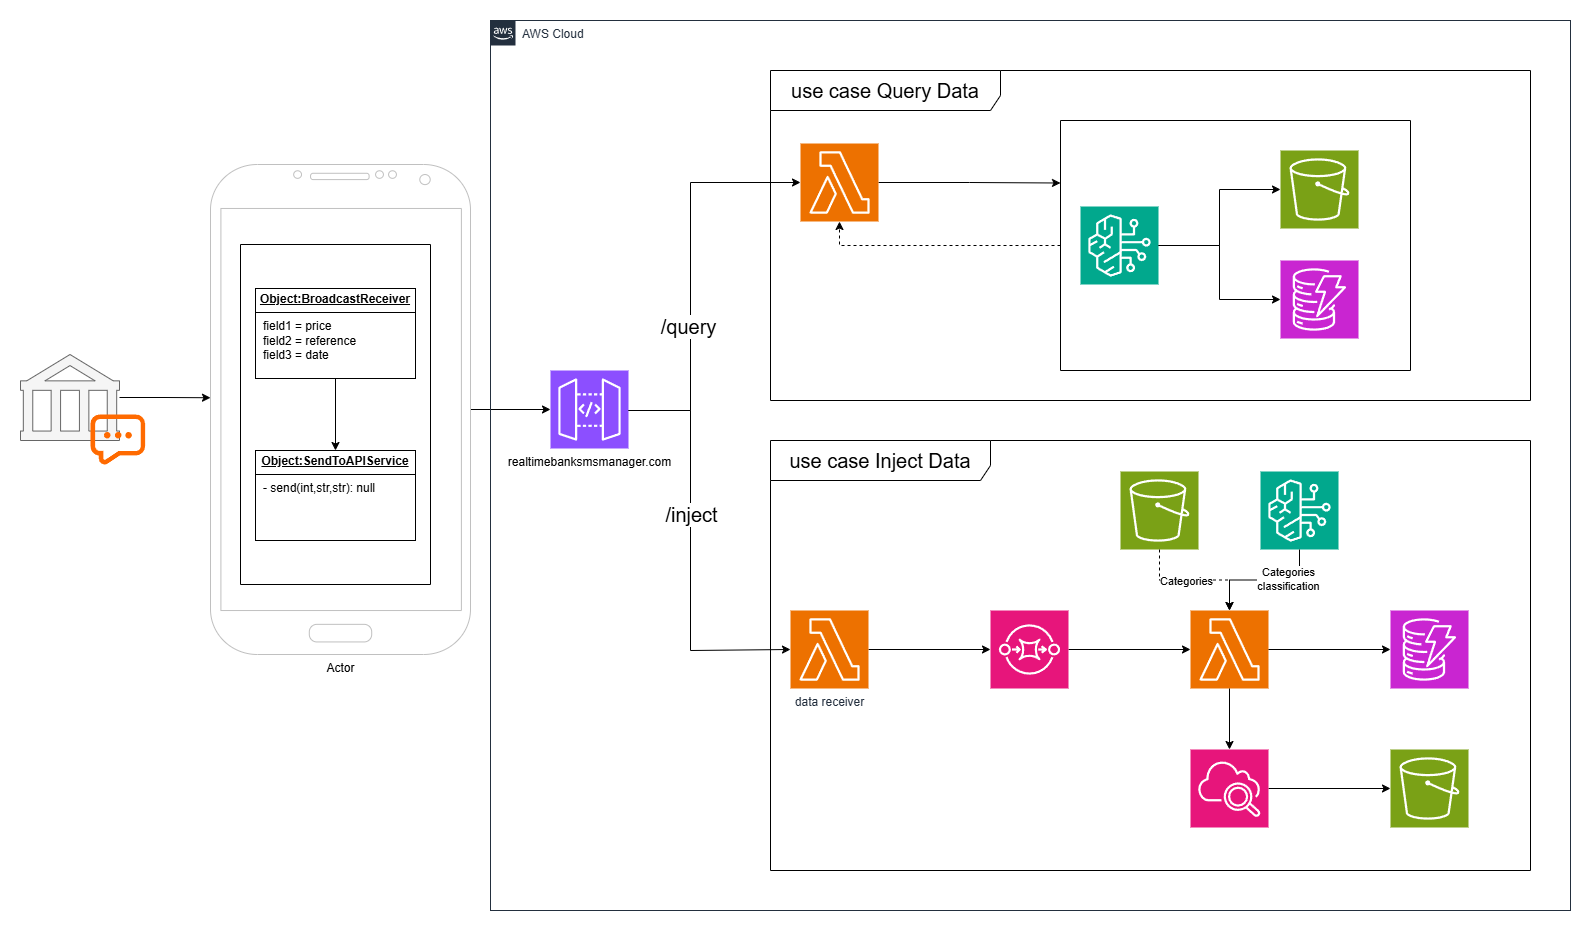

The diagram above was exported from draw.io. Its source (the exported page's mxGraphModel, read from the mxfile embedded in the PNG):
<mxGraphModel dx="2068" dy="1201" grid="1" gridSize="10" guides="1" tooltips="1" connect="1" arrows="1" fold="1" page="1" pageScale="1" pageWidth="850" pageHeight="1100" math="0" shadow="0">
  <root>
    <mxCell id="0" />
    <mxCell id="1" parent="0" />
    <mxCell id="yKmlSIq3ARPmdX5NHyyK-37" style="edgeStyle=orthogonalEdgeStyle;rounded=0;orthogonalLoop=1;jettySize=auto;html=1;" edge="1" parent="1" source="yKmlSIq3ARPmdX5NHyyK-2" target="yKmlSIq3ARPmdX5NHyyK-15">
      <mxGeometry relative="1" as="geometry" />
    </mxCell>
    <mxCell id="yKmlSIq3ARPmdX5NHyyK-9" value="use case Query Data" style="shape=umlFrame;whiteSpace=wrap;html=1;pointerEvents=0;width=230;height=40;fontSize=20;" vertex="1" parent="1">
      <mxGeometry x="760" y="110" width="760" height="330" as="geometry" />
    </mxCell>
    <mxCell id="yKmlSIq3ARPmdX5NHyyK-10" value="use case Inject Data" style="shape=umlFrame;whiteSpace=wrap;html=1;pointerEvents=0;width=220;height=40;fontSize=20;" vertex="1" parent="1">
      <mxGeometry x="760" y="480" width="760" height="430" as="geometry" />
    </mxCell>
    <mxCell id="yKmlSIq3ARPmdX5NHyyK-15" value="&lt;span style=&quot;background-color: rgb(255, 255, 255);&quot;&gt;&lt;font style=&quot;color: rgb(0, 0, 0);&quot;&gt;realtimebanksmsmanager.com&lt;/font&gt;&lt;/span&gt;" style="sketch=0;points=[[0,0,0],[0.25,0,0],[0.5,0,0],[0.75,0,0],[1,0,0],[0,1,0],[0.25,1,0],[0.5,1,0],[0.75,1,0],[1,1,0],[0,0.25,0],[0,0.5,0],[0,0.75,0],[1,0.25,0],[1,0.5,0],[1,0.75,0]];outlineConnect=0;fontColor=#232F3E;fillColor=#8C4FFF;strokeColor=#ffffff;dashed=0;verticalLabelPosition=bottom;verticalAlign=top;align=center;html=1;fontSize=12;fontStyle=0;aspect=fixed;shape=mxgraph.aws4.resourceIcon;resIcon=mxgraph.aws4.api_gateway;spacing=2;spacingLeft=0;" vertex="1" parent="1">
      <mxGeometry x="540" y="410" width="78" height="78" as="geometry" />
    </mxCell>
    <mxCell id="yKmlSIq3ARPmdX5NHyyK-25" value="" style="group;fillColor=none;" vertex="1" connectable="0" parent="1">
      <mxGeometry x="10" y="394" width="124.61000000000001" height="110" as="geometry" />
    </mxCell>
    <mxCell id="yKmlSIq3ARPmdX5NHyyK-24" value="" style="shape=mxgraph.signs.travel.bank;html=1;pointerEvents=1;fillColor=#f5f5f5;strokeColor=#666666;verticalLabelPosition=bottom;verticalAlign=top;align=center;fontColor=#333333;" vertex="1" parent="yKmlSIq3ARPmdX5NHyyK-25">
      <mxGeometry width="99" height="86" as="geometry" />
    </mxCell>
    <mxCell id="yKmlSIq3ARPmdX5NHyyK-22" value="" style="points=[];aspect=fixed;html=1;align=center;shadow=0;dashed=0;fillColor=#FF6A00;strokeColor=none;shape=mxgraph.alibaba_cloud.sms_short_message_service;" vertex="1" parent="yKmlSIq3ARPmdX5NHyyK-25">
      <mxGeometry x="70" y="60" width="54.61" height="50" as="geometry" />
    </mxCell>
    <mxCell id="yKmlSIq3ARPmdX5NHyyK-43" style="edgeStyle=orthogonalEdgeStyle;rounded=0;orthogonalLoop=1;jettySize=auto;html=1;entryX=0;entryY=0.5;entryDx=0;entryDy=0;entryPerimeter=0;" edge="1" parent="1" source="yKmlSIq3ARPmdX5NHyyK-15" target="yKmlSIq3ARPmdX5NHyyK-19">
      <mxGeometry relative="1" as="geometry">
        <Array as="points">
          <mxPoint x="680" y="450" />
          <mxPoint x="680" y="222" />
        </Array>
      </mxGeometry>
    </mxCell>
    <mxCell id="yKmlSIq3ARPmdX5NHyyK-46" value="/query" style="edgeLabel;html=1;align=center;verticalAlign=middle;resizable=0;points=[];fontSize=20;" vertex="1" connectable="0" parent="yKmlSIq3ARPmdX5NHyyK-43">
      <mxGeometry x="-0.2645" y="3" relative="1" as="geometry">
        <mxPoint as="offset" />
      </mxGeometry>
    </mxCell>
    <mxCell id="yKmlSIq3ARPmdX5NHyyK-44" style="edgeStyle=orthogonalEdgeStyle;rounded=0;orthogonalLoop=1;jettySize=auto;html=1;entryX=0;entryY=0.5;entryDx=0;entryDy=0;entryPerimeter=0;" edge="1" parent="1" source="yKmlSIq3ARPmdX5NHyyK-15" target="yKmlSIq3ARPmdX5NHyyK-26">
      <mxGeometry relative="1" as="geometry">
        <Array as="points">
          <mxPoint x="680" y="450" />
          <mxPoint x="680" y="690" />
        </Array>
      </mxGeometry>
    </mxCell>
    <mxCell id="yKmlSIq3ARPmdX5NHyyK-45" value="/inject" style="edgeLabel;html=1;align=center;verticalAlign=middle;resizable=0;points=[];fontSize=20;" vertex="1" connectable="0" parent="yKmlSIq3ARPmdX5NHyyK-44">
      <mxGeometry x="-0.1811" relative="1" as="geometry">
        <mxPoint as="offset" />
      </mxGeometry>
    </mxCell>
    <mxCell id="yKmlSIq3ARPmdX5NHyyK-56" value="AWS Cloud" style="points=[[0,0],[0.25,0],[0.5,0],[0.75,0],[1,0],[1,0.25],[1,0.5],[1,0.75],[1,1],[0.75,1],[0.5,1],[0.25,1],[0,1],[0,0.75],[0,0.5],[0,0.25]];outlineConnect=0;gradientColor=none;html=1;whiteSpace=wrap;fontSize=12;fontStyle=0;container=1;pointerEvents=0;collapsible=0;recursiveResize=0;shape=mxgraph.aws4.group;grIcon=mxgraph.aws4.group_aws_cloud_alt;strokeColor=#232F3E;fillColor=none;verticalAlign=top;align=left;spacingLeft=30;fontColor=#232F3E;dashed=0;" vertex="1" parent="1">
      <mxGeometry x="480" y="60" width="1080" height="890" as="geometry" />
    </mxCell>
    <mxCell id="yKmlSIq3ARPmdX5NHyyK-65" value="" style="sketch=0;points=[[0,0,0],[0.25,0,0],[0.5,0,0],[0.75,0,0],[1,0,0],[0,1,0],[0.25,1,0],[0.5,1,0],[0.75,1,0],[1,1,0],[0,0.25,0],[0,0.5,0],[0,0.75,0],[1,0.25,0],[1,0.5,0],[1,0.75,0]];outlineConnect=0;fontColor=#232F3E;fillColor=#7AA116;strokeColor=#ffffff;dashed=0;verticalLabelPosition=bottom;verticalAlign=top;align=center;html=1;fontSize=12;fontStyle=0;aspect=fixed;shape=mxgraph.aws4.resourceIcon;resIcon=mxgraph.aws4.s3;" vertex="1" parent="yKmlSIq3ARPmdX5NHyyK-56">
      <mxGeometry x="630" y="451" width="78" height="78" as="geometry" />
    </mxCell>
    <mxCell id="yKmlSIq3ARPmdX5NHyyK-48" style="edgeStyle=orthogonalEdgeStyle;rounded=0;orthogonalLoop=1;jettySize=auto;html=1;" edge="1" parent="yKmlSIq3ARPmdX5NHyyK-56" source="yKmlSIq3ARPmdX5NHyyK-16" target="yKmlSIq3ARPmdX5NHyyK-20">
      <mxGeometry relative="1" as="geometry" />
    </mxCell>
    <mxCell id="yKmlSIq3ARPmdX5NHyyK-16" value="" style="sketch=0;points=[[0,0,0],[0.25,0,0],[0.5,0,0],[0.75,0,0],[1,0,0],[0,1,0],[0.25,1,0],[0.5,1,0],[0.75,1,0],[1,1,0],[0,0.25,0],[0,0.5,0],[0,0.75,0],[1,0.25,0],[1,0.5,0],[1,0.75,0]];outlineConnect=0;fontColor=#232F3E;fillColor=#E7157B;strokeColor=#ffffff;dashed=0;verticalLabelPosition=bottom;verticalAlign=top;align=center;html=1;fontSize=12;fontStyle=0;aspect=fixed;shape=mxgraph.aws4.resourceIcon;resIcon=mxgraph.aws4.sqs;" vertex="1" parent="yKmlSIq3ARPmdX5NHyyK-56">
      <mxGeometry x="500" y="590" width="78" height="78" as="geometry" />
    </mxCell>
    <mxCell id="yKmlSIq3ARPmdX5NHyyK-20" value="" style="sketch=0;points=[[0,0,0],[0.25,0,0],[0.5,0,0],[0.75,0,0],[1,0,0],[0,1,0],[0.25,1,0],[0.5,1,0],[0.75,1,0],[1,1,0],[0,0.25,0],[0,0.5,0],[0,0.75,0],[1,0.25,0],[1,0.5,0],[1,0.75,0]];outlineConnect=0;fontColor=#232F3E;fillColor=#ED7100;strokeColor=#ffffff;dashed=0;verticalLabelPosition=bottom;verticalAlign=top;align=center;html=1;fontSize=12;fontStyle=0;aspect=fixed;shape=mxgraph.aws4.resourceIcon;resIcon=mxgraph.aws4.lambda;" vertex="1" parent="yKmlSIq3ARPmdX5NHyyK-56">
      <mxGeometry x="700" y="590" width="78" height="78" as="geometry" />
    </mxCell>
    <mxCell id="yKmlSIq3ARPmdX5NHyyK-47" style="edgeStyle=orthogonalEdgeStyle;rounded=0;orthogonalLoop=1;jettySize=auto;html=1;" edge="1" parent="yKmlSIq3ARPmdX5NHyyK-56" source="yKmlSIq3ARPmdX5NHyyK-26" target="yKmlSIq3ARPmdX5NHyyK-16">
      <mxGeometry relative="1" as="geometry" />
    </mxCell>
    <mxCell id="yKmlSIq3ARPmdX5NHyyK-26" value="data receiver" style="sketch=0;points=[[0,0,0],[0.25,0,0],[0.5,0,0],[0.75,0,0],[1,0,0],[0,1,0],[0.25,1,0],[0.5,1,0],[0.75,1,0],[1,1,0],[0,0.25,0],[0,0.5,0],[0,0.75,0],[1,0.25,0],[1,0.5,0],[1,0.75,0]];outlineConnect=0;fontColor=#232F3E;fillColor=#ED7100;strokeColor=#ffffff;dashed=0;verticalLabelPosition=bottom;verticalAlign=top;align=center;html=1;fontSize=12;fontStyle=0;aspect=fixed;shape=mxgraph.aws4.resourceIcon;resIcon=mxgraph.aws4.lambda;" vertex="1" parent="yKmlSIq3ARPmdX5NHyyK-56">
      <mxGeometry x="300" y="590" width="78" height="78" as="geometry" />
    </mxCell>
    <mxCell id="yKmlSIq3ARPmdX5NHyyK-57" value="" style="sketch=0;points=[[0,0,0],[0.25,0,0],[0.5,0,0],[0.75,0,0],[1,0,0],[0,1,0],[0.25,1,0],[0.5,1,0],[0.75,1,0],[1,1,0],[0,0.25,0],[0,0.5,0],[0,0.75,0],[1,0.25,0],[1,0.5,0],[1,0.75,0]];outlineConnect=0;fontColor=#232F3E;fillColor=#C925D1;strokeColor=#ffffff;dashed=0;verticalLabelPosition=bottom;verticalAlign=top;align=center;html=1;fontSize=12;fontStyle=0;aspect=fixed;shape=mxgraph.aws4.resourceIcon;resIcon=mxgraph.aws4.dynamodb;" vertex="1" parent="yKmlSIq3ARPmdX5NHyyK-56">
      <mxGeometry x="900" y="590" width="78" height="78" as="geometry" />
    </mxCell>
    <mxCell id="yKmlSIq3ARPmdX5NHyyK-63" style="edgeStyle=orthogonalEdgeStyle;rounded=0;orthogonalLoop=1;jettySize=auto;html=1;" edge="1" parent="yKmlSIq3ARPmdX5NHyyK-56" source="yKmlSIq3ARPmdX5NHyyK-59" target="yKmlSIq3ARPmdX5NHyyK-60">
      <mxGeometry relative="1" as="geometry" />
    </mxCell>
    <mxCell id="yKmlSIq3ARPmdX5NHyyK-59" value="" style="sketch=0;points=[[0,0,0],[0.25,0,0],[0.5,0,0],[0.75,0,0],[1,0,0],[0,1,0],[0.25,1,0],[0.5,1,0],[0.75,1,0],[1,1,0],[0,0.25,0],[0,0.5,0],[0,0.75,0],[1,0.25,0],[1,0.5,0],[1,0.75,0]];points=[[0,0,0],[0.25,0,0],[0.5,0,0],[0.75,0,0],[1,0,0],[0,1,0],[0.25,1,0],[0.5,1,0],[0.75,1,0],[1,1,0],[0,0.25,0],[0,0.5,0],[0,0.75,0],[1,0.25,0],[1,0.5,0],[1,0.75,0]];outlineConnect=0;fontColor=#232F3E;fillColor=#E7157B;strokeColor=#ffffff;dashed=0;verticalLabelPosition=bottom;verticalAlign=top;align=center;html=1;fontSize=12;fontStyle=0;aspect=fixed;shape=mxgraph.aws4.resourceIcon;resIcon=mxgraph.aws4.cloudwatch_2;" vertex="1" parent="yKmlSIq3ARPmdX5NHyyK-56">
      <mxGeometry x="700" y="729" width="78" height="78" as="geometry" />
    </mxCell>
    <mxCell id="yKmlSIq3ARPmdX5NHyyK-60" value="" style="sketch=0;points=[[0,0,0],[0.25,0,0],[0.5,0,0],[0.75,0,0],[1,0,0],[0,1,0],[0.25,1,0],[0.5,1,0],[0.75,1,0],[1,1,0],[0,0.25,0],[0,0.5,0],[0,0.75,0],[1,0.25,0],[1,0.5,0],[1,0.75,0]];outlineConnect=0;fontColor=#232F3E;fillColor=#7AA116;strokeColor=#ffffff;dashed=0;verticalLabelPosition=bottom;verticalAlign=top;align=center;html=1;fontSize=12;fontStyle=0;aspect=fixed;shape=mxgraph.aws4.resourceIcon;resIcon=mxgraph.aws4.s3;" vertex="1" parent="yKmlSIq3ARPmdX5NHyyK-56">
      <mxGeometry x="900" y="729" width="78" height="78" as="geometry" />
    </mxCell>
    <mxCell id="yKmlSIq3ARPmdX5NHyyK-58" style="edgeStyle=orthogonalEdgeStyle;rounded=0;orthogonalLoop=1;jettySize=auto;html=1;entryX=0;entryY=0.5;entryDx=0;entryDy=0;entryPerimeter=0;" edge="1" parent="yKmlSIq3ARPmdX5NHyyK-56" source="yKmlSIq3ARPmdX5NHyyK-20" target="yKmlSIq3ARPmdX5NHyyK-57">
      <mxGeometry relative="1" as="geometry" />
    </mxCell>
    <mxCell id="yKmlSIq3ARPmdX5NHyyK-64" style="edgeStyle=orthogonalEdgeStyle;rounded=0;orthogonalLoop=1;jettySize=auto;html=1;entryX=0.5;entryY=0;entryDx=0;entryDy=0;entryPerimeter=0;" edge="1" parent="yKmlSIq3ARPmdX5NHyyK-56" source="yKmlSIq3ARPmdX5NHyyK-20" target="yKmlSIq3ARPmdX5NHyyK-59">
      <mxGeometry relative="1" as="geometry" />
    </mxCell>
    <mxCell id="yKmlSIq3ARPmdX5NHyyK-66" style="edgeStyle=orthogonalEdgeStyle;rounded=0;orthogonalLoop=1;jettySize=auto;html=1;entryX=0.5;entryY=0;entryDx=0;entryDy=0;entryPerimeter=0;dashed=1;" edge="1" parent="yKmlSIq3ARPmdX5NHyyK-56" source="yKmlSIq3ARPmdX5NHyyK-65" target="yKmlSIq3ARPmdX5NHyyK-20">
      <mxGeometry relative="1" as="geometry" />
    </mxCell>
    <mxCell id="yKmlSIq3ARPmdX5NHyyK-67" value="Categories" style="edgeLabel;html=1;align=center;verticalAlign=middle;resizable=0;points=[];" vertex="1" connectable="0" parent="yKmlSIq3ARPmdX5NHyyK-66">
      <mxGeometry x="0.0323" y="-1" relative="1" as="geometry">
        <mxPoint x="-11" as="offset" />
      </mxGeometry>
    </mxCell>
    <mxCell id="yKmlSIq3ARPmdX5NHyyK-68" value="" style="sketch=0;points=[[0,0,0],[0.25,0,0],[0.5,0,0],[0.75,0,0],[1,0,0],[0,1,0],[0.25,1,0],[0.5,1,0],[0.75,1,0],[1,1,0],[0,0.25,0],[0,0.5,0],[0,0.75,0],[1,0.25,0],[1,0.5,0],[1,0.75,0]];outlineConnect=0;fontColor=#232F3E;fillColor=#01A88D;strokeColor=#ffffff;dashed=0;verticalLabelPosition=bottom;verticalAlign=top;align=center;html=1;fontSize=12;fontStyle=0;aspect=fixed;shape=mxgraph.aws4.resourceIcon;resIcon=mxgraph.aws4.bedrock;" vertex="1" parent="yKmlSIq3ARPmdX5NHyyK-56">
      <mxGeometry x="770" y="451" width="78" height="78" as="geometry" />
    </mxCell>
    <mxCell id="yKmlSIq3ARPmdX5NHyyK-69" style="edgeStyle=orthogonalEdgeStyle;rounded=0;orthogonalLoop=1;jettySize=auto;html=1;entryX=0.5;entryY=0;entryDx=0;entryDy=0;entryPerimeter=0;" edge="1" parent="yKmlSIq3ARPmdX5NHyyK-56" source="yKmlSIq3ARPmdX5NHyyK-68" target="yKmlSIq3ARPmdX5NHyyK-20">
      <mxGeometry relative="1" as="geometry" />
    </mxCell>
    <mxCell id="yKmlSIq3ARPmdX5NHyyK-70" value="Categories&lt;div&gt;classification&lt;/div&gt;" style="edgeLabel;html=1;align=center;verticalAlign=middle;resizable=0;points=[];" vertex="1" connectable="0" parent="yKmlSIq3ARPmdX5NHyyK-69">
      <mxGeometry x="-0.3423" y="-1" relative="1" as="geometry">
        <mxPoint x="1" as="offset" />
      </mxGeometry>
    </mxCell>
    <mxCell id="yKmlSIq3ARPmdX5NHyyK-82" style="edgeStyle=orthogonalEdgeStyle;rounded=0;orthogonalLoop=1;jettySize=auto;html=1;entryX=0;entryY=0.25;entryDx=0;entryDy=0;" edge="1" parent="yKmlSIq3ARPmdX5NHyyK-56" source="yKmlSIq3ARPmdX5NHyyK-19" target="yKmlSIq3ARPmdX5NHyyK-81">
      <mxGeometry relative="1" as="geometry" />
    </mxCell>
    <mxCell id="yKmlSIq3ARPmdX5NHyyK-19" value="" style="sketch=0;points=[[0,0,0],[0.25,0,0],[0.5,0,0],[0.75,0,0],[1,0,0],[0,1,0],[0.25,1,0],[0.5,1,0],[0.75,1,0],[1,1,0],[0,0.25,0],[0,0.5,0],[0,0.75,0],[1,0.25,0],[1,0.5,0],[1,0.75,0]];outlineConnect=0;fontColor=#232F3E;fillColor=#ED7100;strokeColor=#ffffff;dashed=0;verticalLabelPosition=bottom;verticalAlign=top;align=center;html=1;fontSize=12;fontStyle=0;aspect=fixed;shape=mxgraph.aws4.resourceIcon;resIcon=mxgraph.aws4.lambda;" vertex="1" parent="yKmlSIq3ARPmdX5NHyyK-56">
      <mxGeometry x="310" y="123" width="78" height="78" as="geometry" />
    </mxCell>
    <mxCell id="yKmlSIq3ARPmdX5NHyyK-81" value="" style="swimlane;startSize=0;" vertex="1" parent="yKmlSIq3ARPmdX5NHyyK-56">
      <mxGeometry x="570" y="100" width="350" height="250" as="geometry">
        <mxRectangle x="570" y="100" width="50" height="40" as="alternateBounds" />
      </mxGeometry>
    </mxCell>
    <mxCell id="yKmlSIq3ARPmdX5NHyyK-75" value="" style="sketch=0;points=[[0,0,0],[0.25,0,0],[0.5,0,0],[0.75,0,0],[1,0,0],[0,1,0],[0.25,1,0],[0.5,1,0],[0.75,1,0],[1,1,0],[0,0.25,0],[0,0.5,0],[0,0.75,0],[1,0.25,0],[1,0.5,0],[1,0.75,0]];outlineConnect=0;fontColor=#232F3E;fillColor=#01A88D;strokeColor=#ffffff;dashed=0;verticalLabelPosition=bottom;verticalAlign=top;align=center;html=1;fontSize=12;fontStyle=0;aspect=fixed;shape=mxgraph.aws4.resourceIcon;resIcon=mxgraph.aws4.bedrock;" vertex="1" parent="yKmlSIq3ARPmdX5NHyyK-81">
      <mxGeometry x="20" y="86" width="78" height="78" as="geometry" />
    </mxCell>
    <mxCell id="yKmlSIq3ARPmdX5NHyyK-76" value="" style="sketch=0;points=[[0,0,0],[0.25,0,0],[0.5,0,0],[0.75,0,0],[1,0,0],[0,1,0],[0.25,1,0],[0.5,1,0],[0.75,1,0],[1,1,0],[0,0.25,0],[0,0.5,0],[0,0.75,0],[1,0.25,0],[1,0.5,0],[1,0.75,0]];outlineConnect=0;fontColor=#232F3E;fillColor=#7AA116;strokeColor=#ffffff;dashed=0;verticalLabelPosition=bottom;verticalAlign=top;align=center;html=1;fontSize=12;fontStyle=0;aspect=fixed;shape=mxgraph.aws4.resourceIcon;resIcon=mxgraph.aws4.s3;" vertex="1" parent="yKmlSIq3ARPmdX5NHyyK-81">
      <mxGeometry x="220" y="30" width="78" height="78" as="geometry" />
    </mxCell>
    <mxCell id="yKmlSIq3ARPmdX5NHyyK-78" style="edgeStyle=orthogonalEdgeStyle;rounded=0;orthogonalLoop=1;jettySize=auto;html=1;" edge="1" parent="yKmlSIq3ARPmdX5NHyyK-81" source="yKmlSIq3ARPmdX5NHyyK-75" target="yKmlSIq3ARPmdX5NHyyK-76">
      <mxGeometry relative="1" as="geometry" />
    </mxCell>
    <mxCell id="yKmlSIq3ARPmdX5NHyyK-79" value="" style="sketch=0;points=[[0,0,0],[0.25,0,0],[0.5,0,0],[0.75,0,0],[1,0,0],[0,1,0],[0.25,1,0],[0.5,1,0],[0.75,1,0],[1,1,0],[0,0.25,0],[0,0.5,0],[0,0.75,0],[1,0.25,0],[1,0.5,0],[1,0.75,0]];outlineConnect=0;fontColor=#232F3E;fillColor=#C925D1;strokeColor=#ffffff;dashed=0;verticalLabelPosition=bottom;verticalAlign=top;align=center;html=1;fontSize=12;fontStyle=0;aspect=fixed;shape=mxgraph.aws4.resourceIcon;resIcon=mxgraph.aws4.dynamodb;" vertex="1" parent="yKmlSIq3ARPmdX5NHyyK-81">
      <mxGeometry x="220" y="140" width="78" height="78" as="geometry" />
    </mxCell>
    <mxCell id="yKmlSIq3ARPmdX5NHyyK-80" style="edgeStyle=orthogonalEdgeStyle;rounded=0;orthogonalLoop=1;jettySize=auto;html=1;entryX=0;entryY=0.5;entryDx=0;entryDy=0;entryPerimeter=0;" edge="1" parent="yKmlSIq3ARPmdX5NHyyK-81" source="yKmlSIq3ARPmdX5NHyyK-75" target="yKmlSIq3ARPmdX5NHyyK-79">
      <mxGeometry relative="1" as="geometry" />
    </mxCell>
    <mxCell id="yKmlSIq3ARPmdX5NHyyK-83" style="edgeStyle=orthogonalEdgeStyle;rounded=0;orthogonalLoop=1;jettySize=auto;html=1;exitX=0;exitY=0.5;exitDx=0;exitDy=0;entryX=0.5;entryY=1;entryDx=0;entryDy=0;entryPerimeter=0;dashed=1;" edge="1" parent="yKmlSIq3ARPmdX5NHyyK-56" source="yKmlSIq3ARPmdX5NHyyK-81" target="yKmlSIq3ARPmdX5NHyyK-19">
      <mxGeometry relative="1" as="geometry" />
    </mxCell>
    <mxCell id="yKmlSIq3ARPmdX5NHyyK-84" value="" style="group" vertex="1" connectable="0" parent="1">
      <mxGeometry x="200" y="204" width="260" height="490" as="geometry" />
    </mxCell>
    <mxCell id="yKmlSIq3ARPmdX5NHyyK-2" value="Actor" style="verticalLabelPosition=bottom;verticalAlign=top;html=1;shadow=0;dashed=0;strokeWidth=1;shape=mxgraph.android.phone2;strokeColor=#c0c0c0;" vertex="1" parent="yKmlSIq3ARPmdX5NHyyK-84">
      <mxGeometry width="260" height="490" as="geometry" />
    </mxCell>
    <mxCell id="yKmlSIq3ARPmdX5NHyyK-33" value="" style="swimlane;startSize=0;" vertex="1" parent="yKmlSIq3ARPmdX5NHyyK-84">
      <mxGeometry x="30" y="80" width="190" height="340" as="geometry" />
    </mxCell>
    <mxCell id="yKmlSIq3ARPmdX5NHyyK-36" style="edgeStyle=orthogonalEdgeStyle;rounded=0;orthogonalLoop=1;jettySize=auto;html=1;entryX=0.5;entryY=0;entryDx=0;entryDy=0;" edge="1" parent="yKmlSIq3ARPmdX5NHyyK-33" source="yKmlSIq3ARPmdX5NHyyK-34" target="yKmlSIq3ARPmdX5NHyyK-35">
      <mxGeometry relative="1" as="geometry" />
    </mxCell>
    <mxCell id="yKmlSIq3ARPmdX5NHyyK-34" value="&lt;p style=&quot;margin:0px;margin-top:4px;text-align:center;text-decoration:underline;&quot;&gt;&lt;b&gt;Object:BroadcastReceiver&lt;/b&gt;&lt;/p&gt;&lt;hr size=&quot;1&quot; style=&quot;border-style:solid;&quot;&gt;&lt;p style=&quot;margin:0px;margin-left:8px;&quot;&gt;field1 = price&lt;br&gt;field2 = reference&lt;br&gt;field3 = date&lt;/p&gt;" style="verticalAlign=top;align=left;overflow=fill;html=1;whiteSpace=wrap;" vertex="1" parent="yKmlSIq3ARPmdX5NHyyK-33">
      <mxGeometry x="15" y="44" width="160" height="90" as="geometry" />
    </mxCell>
    <mxCell id="yKmlSIq3ARPmdX5NHyyK-35" value="&lt;p style=&quot;margin:0px;margin-top:4px;text-align:center;text-decoration:underline;&quot;&gt;&lt;b&gt;Object:SendToAPIService&lt;/b&gt;&lt;/p&gt;&lt;hr size=&quot;1&quot; style=&quot;border-style:solid;&quot;&gt;&lt;p style=&quot;margin:0px;margin-left:8px;&quot;&gt;- send(int,str,str): null&lt;/p&gt;" style="verticalAlign=top;align=left;overflow=fill;html=1;whiteSpace=wrap;" vertex="1" parent="yKmlSIq3ARPmdX5NHyyK-33">
      <mxGeometry x="15" y="206" width="160" height="90" as="geometry" />
    </mxCell>
    <mxCell id="yKmlSIq3ARPmdX5NHyyK-85" style="edgeStyle=orthogonalEdgeStyle;rounded=0;orthogonalLoop=1;jettySize=auto;html=1;entryX=0;entryY=0.476;entryDx=0;entryDy=0;entryPerimeter=0;" edge="1" parent="1" source="yKmlSIq3ARPmdX5NHyyK-24" target="yKmlSIq3ARPmdX5NHyyK-2">
      <mxGeometry relative="1" as="geometry" />
    </mxCell>
  </root>
</mxGraphModel>